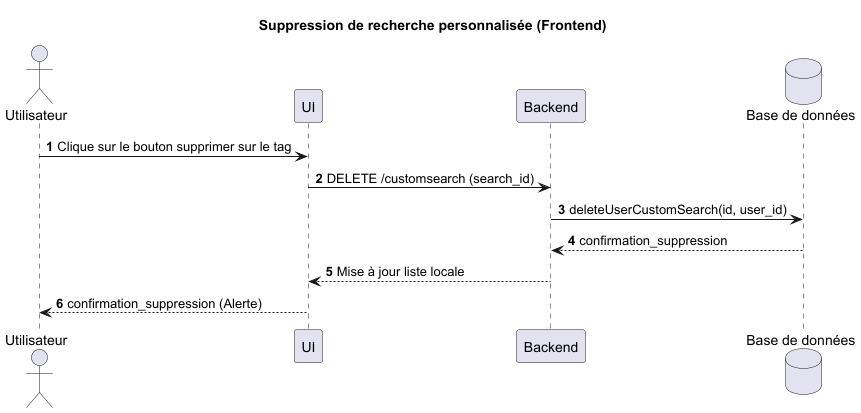

The diagram above was rendered by PlantUML. Its source (embedded in the PNG):
@startuml
title Suppression de recherche personnalisée (Frontend)
autonumber

actor "Utilisateur" as User
participant "UI" as UI
participant "Backend" as BE
database "Base de données" as DB


User -> UI : Clique sur le bouton supprimer sur le tag
UI -> BE : DELETE /customsearch (search_id)
BE -> DB : deleteUserCustomSearch(id, user_id)
DB --> BE : confirmation_suppression
BE --> UI : Mise à jour liste locale
UI --> User : confirmation_suppression (Alerte)


@enduml